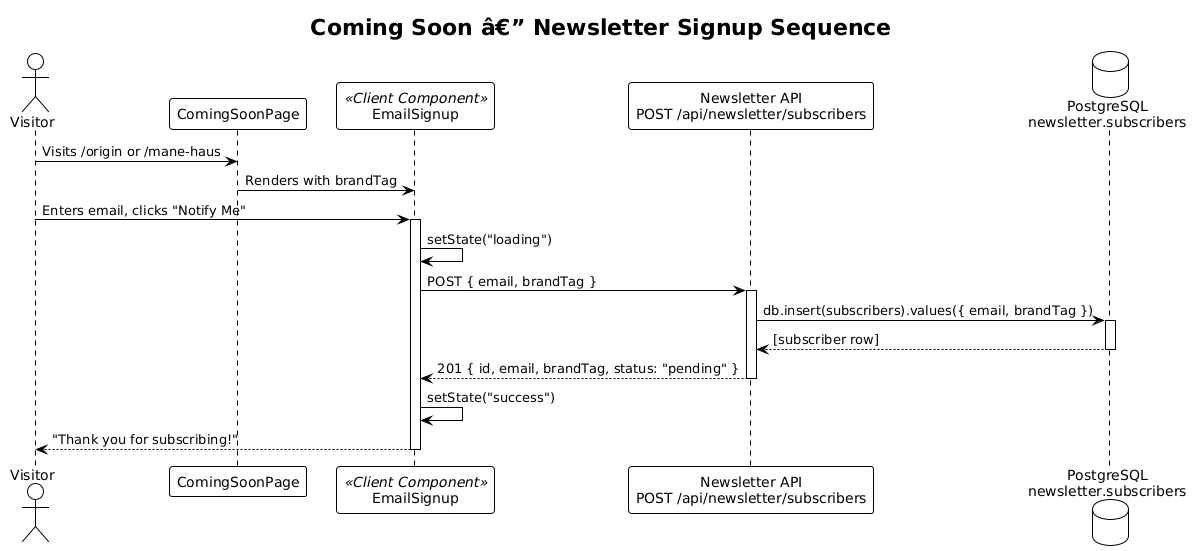

The diagram above was rendered by PlantUML. Its source (embedded in the PNG):
@startuml
!theme plain

title Coming Soon â€” Newsletter Signup Sequence

actor Visitor as visitor
participant "ComingSoonPage" as page
participant "EmailSignup" as signup <<Client Component>>
participant "Newsletter API\nPOST /api/newsletter/subscribers" as api
database "PostgreSQL\nnewsletter.subscribers" as db

visitor -> page : Visits /origin or /mane-haus
page -> signup : Renders with brandTag

visitor -> signup : Enters email, clicks "Notify Me"
activate signup
signup -> signup : setState("loading")
signup -> api : POST { email, brandTag }
activate api

api -> db : db.insert(subscribers).values({ email, brandTag })
activate db
db --> api : [subscriber row]
deactivate db

api --> signup : 201 { id, email, brandTag, status: "pending" }
deactivate api

signup -> signup : setState("success")
signup --> visitor : "Thank you for subscribing!"
deactivate signup
@enduml